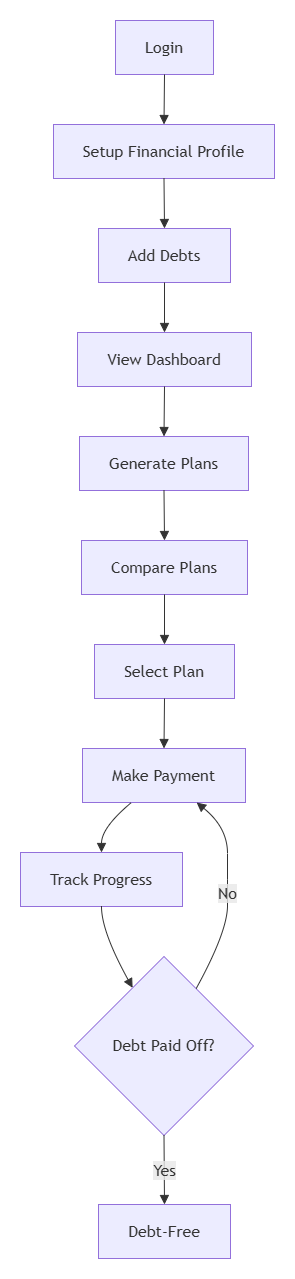

The diagram above was exported from draw.io. Its source (the exported page's mxGraphModel, read from the mxfile embedded in the PNG):
<mxGraphModel dx="1873" dy="958" grid="1" gridSize="10" guides="1" tooltips="1" connect="1" arrows="1" fold="1" page="1" pageScale="1" pageWidth="827" pageHeight="1169" math="0" shadow="0">
  <root>
    <mxCell id="0" />
    <mxCell id="1" parent="0" />
    <UserObject label="" mermaidData="{&#10;  &quot;data&quot;: &quot;graph TD\n    A[Login]\n    B[Setup Financial Profile]\n    C[Add Debts]\n    D[View Dashboard]\n    E[Generate Plans]\n    F[Compare Plans]\n    G[Select Plan]\n    H[Make Payment]\n    I[Track Progress]\n    J{Debt Paid Off?}\n    K[Debt-Free]\n\n    A --&gt; B\n    B --&gt; C\n    C --&gt; D\n    D --&gt; E\n    E --&gt; F\n    F --&gt; G\n    G --&gt; H\n    H --&gt; I\n    I --&gt; J\n\n    J --&gt;|No| H\n    J --&gt;|Yes| K&quot;,&#10;  &quot;config&quot;: null&#10;}" id="No5OPi0fllFPOcfjAZaY-21">
      <mxCell connectable="0" parent="1" style="group;transparentBounds=1;editIcon=1;lockedGroup=0;groupPadding=20;" vertex="1">
        <mxGeometry as="geometry" />
      </mxCell>
    </UserObject>
    <UserObject label="Login" mermaidId="n:A" mermaidBaseStyle="html=1;whiteSpace=wrap;strokeWidth=1;fillColor=light-dark(#ECECFF,#1f2020);strokeColor=light-dark(#9370DB,#cccccc);fontColor=light-dark(#333333,#cccccc);fontFamily=Trebuchet MS,Verdana,Arial,sans-serif;fontSize=16;" mermaidBaseValue="Login" id="No5OPi0fllFPOcfjAZaY-22">
      <mxCell parent="No5OPi0fllFPOcfjAZaY-21" style="html=1;whiteSpace=wrap;strokeWidth=1;fillColor=light-dark(#ECECFF,#1f2020);strokeColor=light-dark(#9370DB,#cccccc);fontColor=light-dark(#333333,#cccccc);fontFamily=Trebuchet MS,Verdana,Arial,sans-serif;fontSize=16;" vertex="1">
        <mxGeometry height="54" width="98" x="135" y="300" as="geometry" />
      </mxCell>
    </UserObject>
    <UserObject label="Setup Financial Profile" mermaidId="n:B" mermaidBaseStyle="html=1;whiteSpace=wrap;strokeWidth=1;fillColor=light-dark(#ECECFF,#1f2020);strokeColor=light-dark(#9370DB,#cccccc);fontColor=light-dark(#333333,#cccccc);fontFamily=Trebuchet MS,Verdana,Arial,sans-serif;fontSize=16;" mermaidBaseValue="Setup Financial Profile" id="No5OPi0fllFPOcfjAZaY-23">
      <mxCell parent="No5OPi0fllFPOcfjAZaY-21" style="html=1;whiteSpace=wrap;strokeWidth=1;fillColor=light-dark(#ECECFF,#1f2020);strokeColor=light-dark(#9370DB,#cccccc);fontColor=light-dark(#333333,#cccccc);fontFamily=Trebuchet MS,Verdana,Arial,sans-serif;fontSize=16;" vertex="1">
        <mxGeometry height="54" width="221" x="73" y="404" as="geometry" />
      </mxCell>
    </UserObject>
    <UserObject label="Add Debts" mermaidId="n:C" mermaidBaseStyle="html=1;whiteSpace=wrap;strokeWidth=1;fillColor=light-dark(#ECECFF,#1f2020);strokeColor=light-dark(#9370DB,#cccccc);fontColor=light-dark(#333333,#cccccc);fontFamily=Trebuchet MS,Verdana,Arial,sans-serif;fontSize=16;" mermaidBaseValue="Add Debts" id="No5OPi0fllFPOcfjAZaY-24">
      <mxCell parent="No5OPi0fllFPOcfjAZaY-21" style="html=1;whiteSpace=wrap;strokeWidth=1;fillColor=light-dark(#ECECFF,#1f2020);strokeColor=light-dark(#9370DB,#cccccc);fontColor=light-dark(#333333,#cccccc);fontFamily=Trebuchet MS,Verdana,Arial,sans-serif;fontSize=16;" vertex="1">
        <mxGeometry height="54" width="132" x="118" y="508" as="geometry" />
      </mxCell>
    </UserObject>
    <UserObject label="View Dashboard" mermaidId="n:D" mermaidBaseStyle="html=1;whiteSpace=wrap;strokeWidth=1;fillColor=light-dark(#ECECFF,#1f2020);strokeColor=light-dark(#9370DB,#cccccc);fontColor=light-dark(#333333,#cccccc);fontFamily=Trebuchet MS,Verdana,Arial,sans-serif;fontSize=16;" mermaidBaseValue="View Dashboard" id="No5OPi0fllFPOcfjAZaY-25">
      <mxCell parent="No5OPi0fllFPOcfjAZaY-21" style="html=1;whiteSpace=wrap;strokeWidth=1;fillColor=light-dark(#ECECFF,#1f2020);strokeColor=light-dark(#9370DB,#cccccc);fontColor=light-dark(#333333,#cccccc);fontFamily=Trebuchet MS,Verdana,Arial,sans-serif;fontSize=16;" vertex="1">
        <mxGeometry height="54" width="174" x="97" y="612" as="geometry" />
      </mxCell>
    </UserObject>
    <UserObject label="Generate Plans" mermaidId="n:E" mermaidBaseStyle="html=1;whiteSpace=wrap;strokeWidth=1;fillColor=light-dark(#ECECFF,#1f2020);strokeColor=light-dark(#9370DB,#cccccc);fontColor=light-dark(#333333,#cccccc);fontFamily=Trebuchet MS,Verdana,Arial,sans-serif;fontSize=16;" mermaidBaseValue="Generate Plans" id="No5OPi0fllFPOcfjAZaY-26">
      <mxCell parent="No5OPi0fllFPOcfjAZaY-21" style="html=1;whiteSpace=wrap;strokeWidth=1;fillColor=light-dark(#ECECFF,#1f2020);strokeColor=light-dark(#9370DB,#cccccc);fontColor=light-dark(#333333,#cccccc);fontFamily=Trebuchet MS,Verdana,Arial,sans-serif;fontSize=16;" vertex="1">
        <mxGeometry height="54" width="169" x="99" y="716" as="geometry" />
      </mxCell>
    </UserObject>
    <UserObject label="Compare Plans" mermaidId="n:F" mermaidBaseStyle="html=1;whiteSpace=wrap;strokeWidth=1;fillColor=light-dark(#ECECFF,#1f2020);strokeColor=light-dark(#9370DB,#cccccc);fontColor=light-dark(#333333,#cccccc);fontFamily=Trebuchet MS,Verdana,Arial,sans-serif;fontSize=16;" mermaidBaseValue="Compare Plans" id="No5OPi0fllFPOcfjAZaY-27">
      <mxCell parent="No5OPi0fllFPOcfjAZaY-21" style="html=1;whiteSpace=wrap;strokeWidth=1;fillColor=light-dark(#ECECFF,#1f2020);strokeColor=light-dark(#9370DB,#cccccc);fontColor=light-dark(#333333,#cccccc);fontFamily=Trebuchet MS,Verdana,Arial,sans-serif;fontSize=16;" vertex="1">
        <mxGeometry height="54" width="166" x="101" y="820" as="geometry" />
      </mxCell>
    </UserObject>
    <UserObject label="Select Plan" mermaidId="n:G" mermaidBaseStyle="html=1;whiteSpace=wrap;strokeWidth=1;fillColor=light-dark(#ECECFF,#1f2020);strokeColor=light-dark(#9370DB,#cccccc);fontColor=light-dark(#333333,#cccccc);fontFamily=Trebuchet MS,Verdana,Arial,sans-serif;fontSize=16;" mermaidBaseValue="Select Plan" id="No5OPi0fllFPOcfjAZaY-28">
      <mxCell parent="No5OPi0fllFPOcfjAZaY-21" style="html=1;whiteSpace=wrap;strokeWidth=1;fillColor=light-dark(#ECECFF,#1f2020);strokeColor=light-dark(#9370DB,#cccccc);fontColor=light-dark(#333333,#cccccc);fontFamily=Trebuchet MS,Verdana,Arial,sans-serif;fontSize=16;" vertex="1">
        <mxGeometry height="54" width="140" x="114" y="924" as="geometry" />
      </mxCell>
    </UserObject>
    <UserObject label="Make Payment" mermaidId="n:H" mermaidBaseStyle="html=1;whiteSpace=wrap;strokeWidth=1;fillColor=light-dark(#ECECFF,#1f2020);strokeColor=light-dark(#9370DB,#cccccc);fontColor=light-dark(#333333,#cccccc);fontFamily=Trebuchet MS,Verdana,Arial,sans-serif;fontSize=16;" mermaidBaseValue="Make Payment" id="No5OPi0fllFPOcfjAZaY-29">
      <mxCell parent="No5OPi0fllFPOcfjAZaY-21" style="html=1;whiteSpace=wrap;strokeWidth=1;fillColor=light-dark(#ECECFF,#1f2020);strokeColor=light-dark(#9370DB,#cccccc);fontColor=light-dark(#333333,#cccccc);fontFamily=Trebuchet MS,Verdana,Arial,sans-serif;fontSize=16;" vertex="1">
        <mxGeometry height="54" width="163" x="102" y="1028" as="geometry" />
      </mxCell>
    </UserObject>
    <UserObject label="Track Progress" mermaidId="n:I" mermaidBaseStyle="html=1;whiteSpace=wrap;strokeWidth=1;fillColor=light-dark(#ECECFF,#1f2020);strokeColor=light-dark(#9370DB,#cccccc);fontColor=light-dark(#333333,#cccccc);fontFamily=Trebuchet MS,Verdana,Arial,sans-serif;fontSize=16;" mermaidBaseValue="Track Progress" id="No5OPi0fllFPOcfjAZaY-30">
      <mxCell parent="No5OPi0fllFPOcfjAZaY-21" style="html=1;whiteSpace=wrap;strokeWidth=1;fillColor=light-dark(#ECECFF,#1f2020);strokeColor=light-dark(#9370DB,#cccccc);fontColor=light-dark(#333333,#cccccc);fontFamily=Trebuchet MS,Verdana,Arial,sans-serif;fontSize=16;" vertex="1">
        <mxGeometry height="54" width="162" x="40" y="1132" as="geometry" />
      </mxCell>
    </UserObject>
    <UserObject label="Debt Paid Off?" mermaidId="n:J" mermaidBaseStyle="rhombus;html=1;strokeWidth=1;whiteSpace=wrap;fillColor=light-dark(#ECECFF,#1f2020);strokeColor=light-dark(#9370DB,#cccccc);fontColor=light-dark(#333333,#cccccc);fontFamily=Trebuchet MS,Verdana,Arial,sans-serif;fontSize=16;" mermaidBaseValue="Debt Paid Off?" id="No5OPi0fllFPOcfjAZaY-31">
      <mxCell parent="No5OPi0fllFPOcfjAZaY-21" style="rhombus;html=1;strokeWidth=1;whiteSpace=wrap;fillColor=light-dark(#ECECFF,#1f2020);strokeColor=light-dark(#9370DB,#cccccc);fontColor=light-dark(#333333,#cccccc);fontFamily=Trebuchet MS,Verdana,Arial,sans-serif;fontSize=16;" vertex="1">
        <mxGeometry height="179" width="179" x="94" y="1236" as="geometry" />
      </mxCell>
    </UserObject>
    <UserObject label="Debt-Free" mermaidId="n:K" mermaidBaseStyle="html=1;whiteSpace=wrap;strokeWidth=1;fillColor=light-dark(#ECECFF,#1f2020);strokeColor=light-dark(#9370DB,#cccccc);fontColor=light-dark(#333333,#cccccc);fontFamily=Trebuchet MS,Verdana,Arial,sans-serif;fontSize=16;" mermaidBaseValue="Debt-Free" id="No5OPi0fllFPOcfjAZaY-32">
      <mxCell parent="No5OPi0fllFPOcfjAZaY-21" style="html=1;whiteSpace=wrap;strokeWidth=1;fillColor=light-dark(#ECECFF,#1f2020);strokeColor=light-dark(#9370DB,#cccccc);fontColor=light-dark(#333333,#cccccc);fontFamily=Trebuchet MS,Verdana,Arial,sans-serif;fontSize=16;" vertex="1">
        <mxGeometry height="54" width="132" x="118" y="1484" as="geometry" />
      </mxCell>
    </UserObject>
    <UserObject label="" mermaidId="e:A-&gt;B#0" mermaidBaseStyle="curved=1;startArrow=none;endArrow=block;endSize=7;strokeColor=light-dark(#333333,#cccccc);exitX=0.5;exitY=1;entryX=0.5;entryY=0;" mermaidBaseValue="" id="No5OPi0fllFPOcfjAZaY-33">
      <mxCell edge="1" parent="No5OPi0fllFPOcfjAZaY-21" source="No5OPi0fllFPOcfjAZaY-22" style="curved=1;startArrow=none;endArrow=block;endSize=7;strokeColor=light-dark(#333333,#cccccc);exitX=0.5;exitY=1;entryX=0.5;entryY=0;rounded=0;" target="No5OPi0fllFPOcfjAZaY-23">
        <mxGeometry relative="1" as="geometry">
          <Array as="points" />
        </mxGeometry>
      </mxCell>
    </UserObject>
    <UserObject label="" mermaidId="e:B-&gt;C#0" mermaidBaseStyle="curved=1;startArrow=none;endArrow=block;endSize=7;strokeColor=light-dark(#333333,#cccccc);exitX=0.5;exitY=1;entryX=0.5;entryY=0;" mermaidBaseValue="" id="No5OPi0fllFPOcfjAZaY-34">
      <mxCell edge="1" parent="No5OPi0fllFPOcfjAZaY-21" source="No5OPi0fllFPOcfjAZaY-23" style="curved=1;startArrow=none;endArrow=block;endSize=7;strokeColor=light-dark(#333333,#cccccc);exitX=0.5;exitY=1;entryX=0.5;entryY=0;rounded=0;" target="No5OPi0fllFPOcfjAZaY-24">
        <mxGeometry relative="1" as="geometry">
          <Array as="points" />
        </mxGeometry>
      </mxCell>
    </UserObject>
    <UserObject label="" mermaidId="e:C-&gt;D#0" mermaidBaseStyle="curved=1;startArrow=none;endArrow=block;endSize=7;strokeColor=light-dark(#333333,#cccccc);exitX=0.5;exitY=1;entryX=0.5;entryY=0;" mermaidBaseValue="" id="No5OPi0fllFPOcfjAZaY-35">
      <mxCell edge="1" parent="No5OPi0fllFPOcfjAZaY-21" source="No5OPi0fllFPOcfjAZaY-24" style="curved=1;startArrow=none;endArrow=block;endSize=7;strokeColor=light-dark(#333333,#cccccc);exitX=0.5;exitY=1;entryX=0.5;entryY=0;rounded=0;" target="No5OPi0fllFPOcfjAZaY-25">
        <mxGeometry relative="1" as="geometry">
          <Array as="points" />
        </mxGeometry>
      </mxCell>
    </UserObject>
    <UserObject label="" mermaidId="e:D-&gt;E#0" mermaidBaseStyle="curved=1;startArrow=none;endArrow=block;endSize=7;strokeColor=light-dark(#333333,#cccccc);exitX=0.5;exitY=1;entryX=0.5;entryY=0;" mermaidBaseValue="" id="No5OPi0fllFPOcfjAZaY-36">
      <mxCell edge="1" parent="No5OPi0fllFPOcfjAZaY-21" source="No5OPi0fllFPOcfjAZaY-25" style="curved=1;startArrow=none;endArrow=block;endSize=7;strokeColor=light-dark(#333333,#cccccc);exitX=0.5;exitY=1;entryX=0.5;entryY=0;rounded=0;" target="No5OPi0fllFPOcfjAZaY-26">
        <mxGeometry relative="1" as="geometry">
          <Array as="points" />
        </mxGeometry>
      </mxCell>
    </UserObject>
    <UserObject label="" mermaidId="e:E-&gt;F#0" mermaidBaseStyle="curved=1;startArrow=none;endArrow=block;endSize=7;strokeColor=light-dark(#333333,#cccccc);exitX=0.5;exitY=1;entryX=0.5;entryY=0;" mermaidBaseValue="" id="No5OPi0fllFPOcfjAZaY-37">
      <mxCell edge="1" parent="No5OPi0fllFPOcfjAZaY-21" source="No5OPi0fllFPOcfjAZaY-26" style="curved=1;startArrow=none;endArrow=block;endSize=7;strokeColor=light-dark(#333333,#cccccc);exitX=0.5;exitY=1;entryX=0.5;entryY=0;rounded=0;" target="No5OPi0fllFPOcfjAZaY-27">
        <mxGeometry relative="1" as="geometry">
          <Array as="points" />
        </mxGeometry>
      </mxCell>
    </UserObject>
    <UserObject label="" mermaidId="e:F-&gt;G#0" mermaidBaseStyle="curved=1;startArrow=none;endArrow=block;endSize=7;strokeColor=light-dark(#333333,#cccccc);exitX=0.5;exitY=1;entryX=0.5;entryY=0;" mermaidBaseValue="" id="No5OPi0fllFPOcfjAZaY-38">
      <mxCell edge="1" parent="No5OPi0fllFPOcfjAZaY-21" source="No5OPi0fllFPOcfjAZaY-27" style="curved=1;startArrow=none;endArrow=block;endSize=7;strokeColor=light-dark(#333333,#cccccc);exitX=0.5;exitY=1;entryX=0.5;entryY=0;rounded=0;" target="No5OPi0fllFPOcfjAZaY-28">
        <mxGeometry relative="1" as="geometry">
          <Array as="points" />
        </mxGeometry>
      </mxCell>
    </UserObject>
    <UserObject label="" mermaidId="e:G-&gt;H#0" mermaidBaseStyle="curved=1;startArrow=none;endArrow=block;endSize=7;strokeColor=light-dark(#333333,#cccccc);exitX=0.5;exitY=1;entryX=0.5;entryY=0;" mermaidBaseValue="" id="No5OPi0fllFPOcfjAZaY-39">
      <mxCell edge="1" parent="No5OPi0fllFPOcfjAZaY-21" source="No5OPi0fllFPOcfjAZaY-28" style="curved=1;startArrow=none;endArrow=block;endSize=7;strokeColor=light-dark(#333333,#cccccc);exitX=0.5;exitY=1;entryX=0.5;entryY=0;rounded=0;" target="No5OPi0fllFPOcfjAZaY-29">
        <mxGeometry relative="1" as="geometry">
          <Array as="points" />
        </mxGeometry>
      </mxCell>
    </UserObject>
    <UserObject label="" mermaidId="e:H-&gt;I#0" mermaidBaseStyle="curved=1;startArrow=none;endArrow=block;endSize=7;strokeColor=light-dark(#333333,#cccccc);exitX=0.3;exitY=1;entryX=0.5;entryY=0;" mermaidBaseValue="" id="No5OPi0fllFPOcfjAZaY-40">
      <mxCell edge="1" parent="No5OPi0fllFPOcfjAZaY-21" source="No5OPi0fllFPOcfjAZaY-29" style="curved=1;startArrow=none;endArrow=block;endSize=7;strokeColor=light-dark(#333333,#cccccc);exitX=0.3;exitY=1;entryX=0.5;entryY=0;rounded=0;" target="No5OPi0fllFPOcfjAZaY-30">
        <mxGeometry relative="1" as="geometry">
          <Array as="points">
            <mxPoint x="121" y="1107" />
          </Array>
        </mxGeometry>
      </mxCell>
    </UserObject>
    <UserObject label="" mermaidId="e:I-&gt;J#0" mermaidBaseStyle="curved=1;startArrow=none;endArrow=block;endSize=7;strokeColor=light-dark(#333333,#cccccc);exitX=0.5;exitY=1;entryX=0.23;entryY=0;" mermaidBaseValue="" id="No5OPi0fllFPOcfjAZaY-41">
      <mxCell edge="1" parent="No5OPi0fllFPOcfjAZaY-21" source="No5OPi0fllFPOcfjAZaY-30" style="curved=1;startArrow=none;endArrow=block;endSize=7;strokeColor=light-dark(#333333,#cccccc);exitX=0.5;exitY=1;entryX=0.23;entryY=0;rounded=0;" target="No5OPi0fllFPOcfjAZaY-31">
        <mxGeometry relative="1" as="geometry">
          <Array as="points">
            <mxPoint x="121" y="1211" />
          </Array>
        </mxGeometry>
      </mxCell>
    </UserObject>
    <UserObject label="No" mermaidId="e:J-&gt;H#0" mermaidBaseStyle="curved=1;startArrow=none;endArrow=block;endSize=7;strokeColor=light-dark(#333333,#cccccc);html=1;fontSize=16;labelBackgroundColor=light-dark(#E8E8E88D,#2a2a2a8D);fontFamily=Trebuchet MS,Verdana,Arial,sans-serif;fontColor=light-dark(#333333,#cccccc);exitX=0.78;exitY=0;entryX=0.7;entryY=1;" mermaidBaseValue="No" id="No5OPi0fllFPOcfjAZaY-42">
      <mxCell edge="1" parent="No5OPi0fllFPOcfjAZaY-21" source="No5OPi0fllFPOcfjAZaY-31" style="curved=1;startArrow=none;endArrow=block;endSize=7;strokeColor=light-dark(#333333,#cccccc);html=1;fontSize=16;labelBackgroundColor=light-dark(#E8E8E88D,#2a2a2a8D);fontFamily=Trebuchet MS,Verdana,Arial,sans-serif;fontColor=light-dark(#333333,#cccccc);exitX=0.78;exitY=0;entryX=0.7;entryY=1;rounded=0;" target="No5OPi0fllFPOcfjAZaY-29">
        <mxGeometry relative="1" as="geometry">
          <Array as="points">
            <mxPoint x="247" y="1211" />
            <mxPoint x="247" y="1159" />
            <mxPoint x="247" y="1107" />
          </Array>
        </mxGeometry>
      </mxCell>
    </UserObject>
    <UserObject label="Yes" mermaidId="e:J-&gt;K#0" mermaidBaseStyle="curved=1;startArrow=none;endArrow=block;endSize=7;strokeColor=light-dark(#333333,#cccccc);html=1;fontSize=16;labelBackgroundColor=light-dark(#E8E8E88D,#2a2a2a8D);fontFamily=Trebuchet MS,Verdana,Arial,sans-serif;fontColor=light-dark(#333333,#cccccc);exitX=0.5;exitY=1;entryX=0.5;entryY=0;" mermaidBaseValue="Yes" id="No5OPi0fllFPOcfjAZaY-43">
      <mxCell edge="1" parent="No5OPi0fllFPOcfjAZaY-21" source="No5OPi0fllFPOcfjAZaY-31" style="curved=1;startArrow=none;endArrow=block;endSize=7;strokeColor=light-dark(#333333,#cccccc);html=1;fontSize=16;labelBackgroundColor=light-dark(#E8E8E88D,#2a2a2a8D);fontFamily=Trebuchet MS,Verdana,Arial,sans-serif;fontColor=light-dark(#333333,#cccccc);exitX=0.5;exitY=1;entryX=0.5;entryY=0;rounded=0;" target="No5OPi0fllFPOcfjAZaY-32">
        <mxGeometry relative="1" as="geometry">
          <Array as="points" />
        </mxGeometry>
      </mxCell>
    </UserObject>
  </root>
</mxGraphModel>